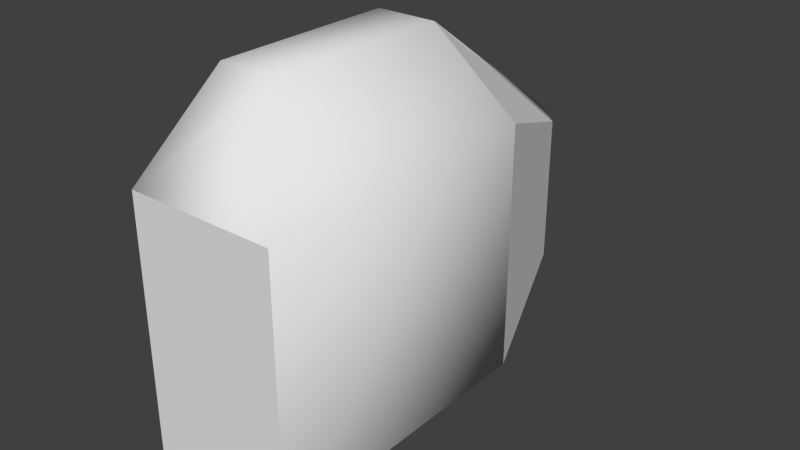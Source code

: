 # Source: hw_system_collider.blend  (saved by Blender 2.76.0; exported with 4.5.12 LTS)
import bpy
from mathutils import Matrix  # noqa: F401  (used for matrix-valued properties, if any)

bpy.ops.wm.read_factory_settings(use_empty=True)
scene = bpy.context.scene
scene.name = 'Scene'

# ---- collections
col_collection_1 = bpy.data.collections.new('Collection 1'); scene.collection.children.link(col_collection_1)

# ---- world
world_world = bpy.data.worlds.new('World'); scene.world = world_world
world_world.color = (0.05088, 0.05088, 0.05088)
world_world.use_sun_shadow = False
world_world.sun_shadow_jitter_overblur = 0.0
world_world.cycles.sampling_method = 'NONE'
world_world.cycles.sample_map_resolution = 256

# ---- meshes
me_cube_252 = bpy.data.meshes.new('Cube.252')
me_cube_252.from_pydata([(-0.01125, 0.03161, 0.1048), (0.01125, 0.03161, 0.1048), (-0.01125, -0.03558, 0.1048), (0.01125, -0.03558, 0.1048), (0.01125, 0.1041, 0.04957), (-0.01125, 0.1041, 0.04957), (0.01125, 0.1041, -0.006981), (-0.01125, 0.1041, -0.006981), (0.02786, 0.05401, -0.02583), (0.02786, -0.05798, -0.02583), (-0.02786, -0.05798, -0.02583), (-0.02786, 0.05401, -0.02583), (0.02786, 0.05401, 0.06842), (0.02786, -0.05798, 0.06842), (-0.02786, -0.05798, 0.06842), (-0.02786, 0.05401, 0.06842), (-0.02786, -0.03558, 0.06842), (0.01125, 0.03161, -0.04063), (-0.01125, 0.03161, -0.04063), (0.01125, -0.03558, -0.04063), (-0.01125, -0.03558, -0.04063), (1.006e-08, 0.1151, 0.04957), (1.006e-08, 0.1151, -0.006981)], [], [(12, 13, 9), (17, 19, 20), (11, 7, 22), (12, 8, 6), (9, 13, 10), (9, 10, 20), (13, 3, 14), (16, 2, 0), (19, 9, 20), (4, 6, 22), (10, 14, 16), (5, 21, 7), (3, 2, 14), (1, 21, 5), (4, 12, 6), (21, 4, 22), (21, 22, 7), (11, 10, 16), (15, 11, 16), (3, 1, 2), (13, 14, 10), (20, 10, 18), (10, 11, 18), (3, 13, 1), (8, 12, 9), (5, 15, 0), (5, 7, 11), (16, 14, 2), (0, 1, 5), (13, 12, 1), (15, 16, 0), (1, 0, 2), (15, 5, 11), (17, 22, 8), (22, 6, 8), (9, 19, 8), (12, 4, 1), (19, 17, 8), (4, 21, 1), (17, 18, 22), (18, 11, 22), (18, 17, 20)])
me_cube_252.polygons.foreach_set('use_smooth', [1, 1, 1, 0, 0, 0, 1, 0, 0, 1, 1, 1, 1, 1, 0, 1, 1, 0, 0, 1, 0, 0, 0, 1, 1, 0, 0, 1, 1, 1, 0, 1, 0, 0, 1, 1, 0, 0, 1, 1, 0, 1])
_uv = me_cube_252.uv_layers.new(name='UVMap')
_uv.uv.foreach_set('vector', [0.8064, 0.6888, 0.0, 0.0, 0.8822, 0.3096, 0.4469, 0.166, 0.4957, 0.1527, 0.4957, 0.2268, 0.0, 0.0, 0.9026, 0.5637, 0.8749, 0.5631, 0.8064, 0.6888, 0.0, 0.0, 0.0, 0.0, 0.0, 0.0, 0.0, 0.0, 0.0, 0.0, 0.0, 0.0, 0.0, 0.0, 0.4957, 0.2268, 0.0, 0.0, 0.2919, 0.1294, 0.9435, 0.9208, 0.9435, 0.8744, 0.0, 0.0, 0.0, 0.0, 0.4957, 0.1527, 0.0, 0.0, 0.4957, 0.2268, 0.845, 0.5556, 0.8446, 0.5078, 0.8735, 0.5072, 0.0, 0.0, 0.9435, 0.9208, 0.9435, 0.8744, 0.0, 0.0, 0.8736, 0.5556, 0.9026, 0.5637, 0.2919, 0.1294, 0.0, 0.0, 0.9435, 0.9208, 0.3781, 0.1295, 0.8736, 0.5556, 0.9022, 0.5556, 0.0, 0.0, 0.8064, 0.6888, 0.0, 0.0, 0.0, 0.0, 0.845, 0.5556, 0.8735, 0.5072, 0.8736, 0.5556, 0.8749, 0.5631, 0.9026, 0.5637, 0.0, 0.0, 0.0, 0.0, 0.9435, 0.8744, 0.9435, 0.6888, 0.0, 0.0, 0.9435, 0.8744, 0.2919, 0.1294, 0.3781, 0.1295, 0.2919, 0.1522, 0.0, 0.0, 0.9435, 0.9208, 0.0, 0.0, 0.4957, 0.2268, 0.0, 0.0, 0.0, 0.0, 0.0, 0.0, 0.0, 0.0, 0.0, 0.0, 0.2919, 0.1294, 0.8064, 0.9208, 0.3781, 0.1295, 0.8822, 0.06966, 0.8064, 0.6888, 0.8822, 0.3096, 0.0, 0.0, 0.0, 0.0, 0.0, 0.0, 0.0, 0.0, 0.9026, 0.5637, 0.0, 0.0, 0.9435, 0.8744, 0.9435, 0.9208, 0.0, 0.0, 0.0, 0.0, 0.3781, 0.1295, 0.9022, 0.5556, 0.8064, 0.9208, 0.0, 0.0, 0.3781, 0.1295, 0.9435, 0.6888, 0.9435, 0.8744, 0.0, 0.0, 0.3781, 0.1295, 0.0, 0.0, 0.2919, 0.1522, 0.0, 0.0, 0.0, 0.0, 0.0, 0.0, 0.0, 0.0, 0.0, 0.0, 0.0, 0.0, 0.8735, 0.5072, 0.8446, 0.5078, 0.0, 0.0, 0.0, 0.0, 0.4957, 0.1527, 0.8822, 0.06966, 0.8064, 0.6888, 0.0, 0.0, 0.3781, 0.1295, 0.4957, 0.1527, 0.4469, 0.166, 0.0, 0.0, 0.845, 0.5556, 0.8736, 0.5556, 0.3781, 0.1295, 0.4469, 0.166, 0.495, 0.166, 0.0, 0.0, 0.0, 0.0, 0.0, 0.0, 0.8749, 0.5631, 0.0, 0.0, 0.4469, 0.166, 0.4957, 0.2268])
me_cube_252.use_remesh_preserve_volume = False
me_cube_252.use_remesh_preserve_attributes = False
me_cube_252.use_mirror_vertex_groups = False
me_cube_252.update()

# ---- objects
ob_cube = bpy.data.objects.new('Cube', me_cube_252)

# ---- transforms, parenting, visibility, modifiers, constraints
ob_cube.location = (0.0, 0.0, 0.0)
ob_cube.lineart.crease_threshold = 0.0

# ---- collection membership
col_collection_1.objects.link(ob_cube)

# ---- scene / render settings (as saved in the file)
scene.frame_start = 1; scene.frame_end = 2; scene.frame_set(1)
scene.render.engine = 'BLENDER_EEVEE_NEXT'
scene.render.resolution_percentage = 50
scene.render.dither_intensity = 0.0
scene.cycles.use_denoising = False
scene.cycles.samples = 10
scene.cycles.sampling_pattern = 'TABULATED_SOBOL'
scene.cycles.light_sampling_threshold = 0.0
scene.cycles.use_adaptive_sampling = False
scene.cycles.use_light_tree = False
scene.cycles.blur_glossy = 0.0
scene.cycles.pixel_filter_type = 'GAUSSIAN'
scene.cycles.sample_clamp_indirect = 0.0
scene.view_settings.view_transform = 'Standard'
bpy.context.view_layer.update()

# ---- added for rendering (the .blend has no active camera and no usable light): camera, sun
cam_auto = bpy.data.cameras.new('AutoCamera')
cam_auto.lens = 50.0
cam_auto.sensor_width = 36.0
cam_auto.clip_end = 1000.0
ob_auto_camera = bpy.data.objects.new('AutoCamera', cam_auto)
scene.collection.objects.link(ob_auto_camera)
ob_auto_camera.location = (0.215394, -0.229934, 0.204404)
ob_auto_camera.rotation_euler = (1.09748, -7.21219e-08, 0.694738)
scene.camera = ob_auto_camera
light_auto_sun = bpy.data.lights.new('AutoSun', 'SUN')
light_auto_sun.energy = 3.0
light_auto_sun.angle = 0.0523599
ob_auto_sun = bpy.data.objects.new('AutoSun', light_auto_sun)
scene.collection.objects.link(ob_auto_sun)
ob_auto_sun.rotation_euler = (0.872665, 0.174533, 0.523599)
bpy.context.view_layer.update()
